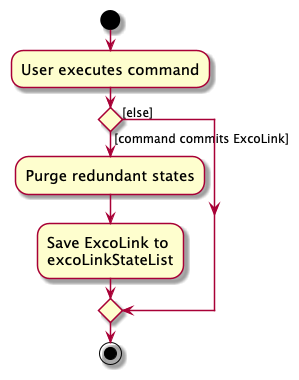

The diagram above was rendered by PlantUML. Its source (embedded in the PNG):
@startuml
skin rose
skinparam ActivityFontSize 15
skinparam ArrowFontSize 12
start
:User executes command;

'Since the beta syntax does not support placing the condition outside the
'diamond we place it as the true branch instead.

if () then ([command commits ExcoLink])
    :Purge redundant states;
    :Save ExcoLink to
    excoLinkStateList;
else ([else])
endif
stop
@enduml